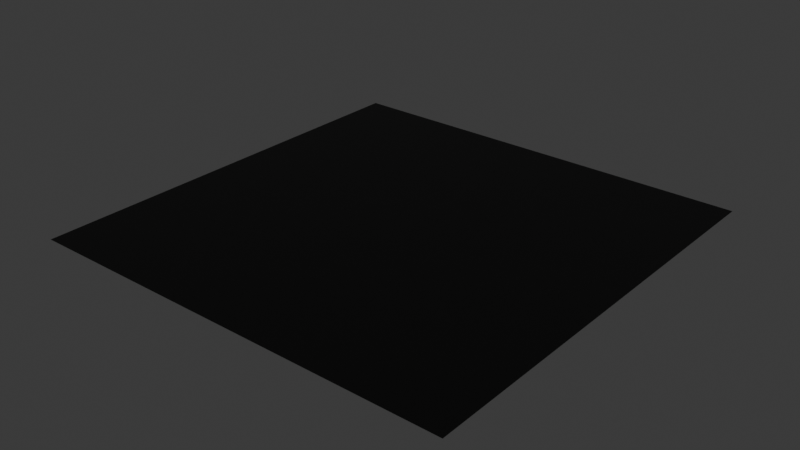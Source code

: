 # Source: StoneFloor1.blend  (saved by Blender 4.0.36; exported with 4.5.12 LTS)
import bpy
from mathutils import Matrix  # noqa: F401  (used for matrix-valued properties, if any)

bpy.ops.wm.read_factory_settings(use_empty=True)
scene = bpy.context.scene
scene.name = 'Scene'

# ---- collections
col_collection = bpy.data.collections.new('Collection'); scene.collection.children.link(col_collection)

# ---- images (referenced by path relative to the original .blend; pixels are not part of the script)
import os
ASSET_DIR = os.environ.get("B2B_ASSET_DIR", "")  # directory of the original .blend (textures are referenced by path, not embedded)
HERE = os.path.dirname(os.path.abspath(__file__))  # packed textures are extracted next to this script under _unpacked/

def load_image(name, relpath, width, height, colorspace="sRGB"):
    """Load a texture the original file referenced (path relative to the .blend, or extracted next to this script)."""
    p = next((c for c in (os.path.join(HERE, relpath), os.path.join(ASSET_DIR, relpath)) if relpath and os.path.exists(c)), "")
    if p:
        img = bpy.data.images.load(p, check_existing=True)
        img.name = name
    else:  # same state as the original file: an image datablock whose file is absent (Cycles renders it pink)
        img = bpy.data.images.new(name, width, height)
        img.source = "FILE"
        img.filepath = "//" + (relpath or name)
    img.colorspace_settings.name = colorspace
    return img
img_stonefloor1_png = load_image('StoneFloor1.png', 'StoneFloor1.png', 1024, 1024, 'Rec.2020')

# ---- materials (node trees are filled in below, after node groups)
mat_0 = bpy.data.materials.new('0')
mat_0.use_transparent_shadow = False

# ---- material node trees
mat_0.use_nodes = True; mat_0.node_tree.nodes.clear()
_N = mat_0.node_tree.nodes; _L = mat_0.node_tree.links
n0 = _N.new('ShaderNodeBsdfPrincipled'); n0.name = 'Principled BSDF'; n0.location = (10, 300)
n0.inputs[3].default_value = 1.45
n1 = _N.new('ShaderNodeOutputMaterial'); n1.name = 'Material Output'; n1.location = (300, 300)
n2 = _N.new('ShaderNodeTexImage'); n2.name = 'Image Texture'; n2.location = (-280, 280)
n2.image = img_stonefloor1_png
n2.interpolation = 'Closest'
n2.extension = 'CLIP'
_L.new(n0.outputs[0], n1.inputs[0])
_L.new(n2.outputs[0], n0.inputs[0])
n1.is_active_output = True

# ---- world
world_world = bpy.data.worlds.new('World'); scene.world = world_world
world_world.use_nodes = True; world_world.node_tree.nodes.clear()
_N = world_world.node_tree.nodes; _L = world_world.node_tree.links
n0 = _N.new('ShaderNodeOutputWorld'); n0.name = 'World Output'; n0.location = (300, 300)
n1 = _N.new('ShaderNodeBackground'); n1.name = 'Background'; n1.location = (10, 300)
n1.inputs[0].default_value = (0.05088, 0.05088, 0.05088, 1.0)
_L.new(n1.outputs[0], n0.inputs[0])
n0.is_active_output = True
world_world.color = (0.05088, 0.05088, 0.05088)
world_world.use_sun_shadow = False
world_world.sun_shadow_jitter_overblur = 0.0

# ---- meshes
me_plane = bpy.data.meshes.new('Plane')
me_plane.from_pydata([(-1.0, -1.0, 0.0), (1.0, -1.0, 0.0), (-1.0, 1.0, 0.0), (1.0, 1.0, 0.0)], [], [(0, 1, 3, 2)])
_uv = me_plane.uv_layers.new(name='UVMap')
_uv.uv.foreach_set('vector', [0.0, 0.0, 1.0, 0.0, 1.0, 1.0, 0.0, 1.0])
me_plane.materials.append(mat_0)
me_plane.update()

# ---- objects
ob_stonefloor1 = bpy.data.objects.new('StoneFloor1', me_plane)

# ---- transforms, parenting, visibility, modifiers, constraints
ob_stonefloor1.location = (0.0, 0.0, 0.0)

# ---- collection membership
col_collection.objects.link(ob_stonefloor1)

# ---- scene / render settings (as saved in the file)
scene.frame_start = 1; scene.frame_end = 250; scene.frame_set(1)
scene.render.engine = 'BLENDER_EEVEE_NEXT'
scene.cycles.sampling_pattern = 'TABULATED_SOBOL'
bpy.context.view_layer.update()

# ---- added for rendering (the .blend has no active camera and no usable light): camera, sun
cam_auto = bpy.data.cameras.new('AutoCamera')
cam_auto.lens = 50.0
cam_auto.sensor_width = 36.0
cam_auto.clip_end = 1000.0
ob_auto_camera = bpy.data.objects.new('AutoCamera', cam_auto)
scene.collection.objects.link(ob_auto_camera)
ob_auto_camera.location = (2.61693, -3.14032, 2.09354)
ob_auto_camera.rotation_euler = (1.09748, -7.21219e-08, 0.694738)
scene.camera = ob_auto_camera
light_auto_sun = bpy.data.lights.new('AutoSun', 'SUN')
light_auto_sun.energy = 3.0
light_auto_sun.angle = 0.0523599
ob_auto_sun = bpy.data.objects.new('AutoSun', light_auto_sun)
scene.collection.objects.link(ob_auto_sun)
ob_auto_sun.rotation_euler = (0.872665, 0.174533, 0.523599)
bpy.context.view_layer.update()
